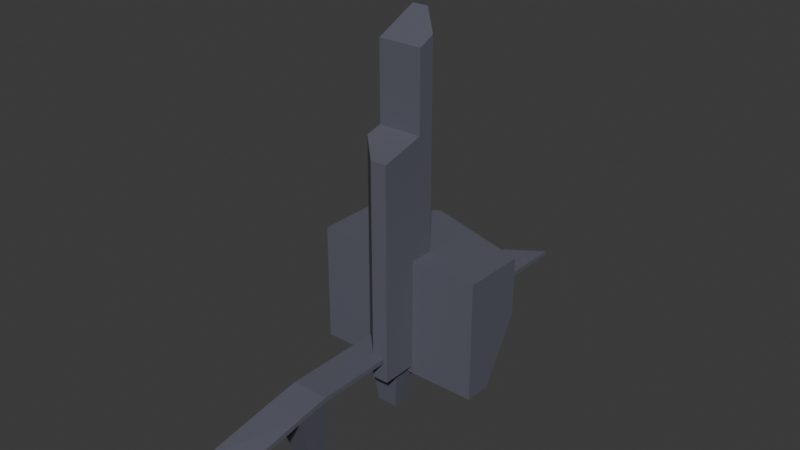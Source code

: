# Source: skybox_elements.blend  (saved by Blender 4.3.32; exported with 4.5.12 LTS)
import bpy
from mathutils import Matrix  # noqa: F401  (used for matrix-valued properties, if any)

bpy.ops.wm.read_factory_settings(use_empty=True)
scene = bpy.context.scene
scene.name = 'Scene'

# ---- collections
col_collection = bpy.data.collections.new('Collection'); scene.collection.children.link(col_collection)

# ---- materials (node trees are filled in below, after node groups)
mat_material_004 = bpy.data.materials.new('Material.004')
mat_material_001 = bpy.data.materials.new('Material.001')

# ---- material node trees
mat_material_004.use_nodes = True; mat_material_004.node_tree.nodes.clear()
_N = mat_material_004.node_tree.nodes; _L = mat_material_004.node_tree.links
n0 = _N.new('ShaderNodeBsdfPrincipled'); n0.name = 'Principled BSDF'; n0.location = (10, 300)
n0.inputs[0].default_value = (0.1117, 0.1137, 0.1491, 1.0)
n1 = _N.new('ShaderNodeOutputMaterial'); n1.name = 'Material Output'; n1.location = (300, 300)
_L.new(n0.outputs[0], n1.inputs[0])
n1.is_active_output = True
mat_material_001.use_nodes = True; mat_material_001.node_tree.nodes.clear()
_N = mat_material_001.node_tree.nodes; _L = mat_material_001.node_tree.links
n0 = _N.new('ShaderNodeBsdfPrincipled'); n0.name = 'Principled BSDF'; n0.location = (10, 300)
n0.inputs[0].default_value = (0.2487, 0.1816, 0.112, 1.0)
n1 = _N.new('ShaderNodeOutputMaterial'); n1.name = 'Material Output'; n1.location = (300, 300)
_L.new(n0.outputs[0], n1.inputs[0])
n1.is_active_output = True

# ---- world
world_world = bpy.data.worlds.new('World'); scene.world = world_world
world_world.use_nodes = True; world_world.node_tree.nodes.clear()
_N = world_world.node_tree.nodes; _L = world_world.node_tree.links
n0 = _N.new('ShaderNodeOutputWorld'); n0.name = 'World Output'; n0.location = (300, 300)
n1 = _N.new('ShaderNodeBackground'); n1.name = 'Background'; n1.location = (10, 300)
n1.inputs[0].default_value = (0.05088, 0.05088, 0.05088, 1.0)
_L.new(n1.outputs[0], n0.inputs[0])
n0.is_active_output = True
world_world.color = (0.05088, 0.05088, 0.05088)
world_world.sun_shadow_jitter_overblur = 0.0

# ---- meshes
me_skyboxbuilding_a = bpy.data.meshes.new('SkyBoxBuilding_A')
me_skyboxbuilding_a.from_pydata([(-9.137, -9.137, -9.137), (-9.137, -9.137, 85.59), (-9.137, 9.137, -9.137), (-9.137, 9.137, 85.59), (9.137, -9.137, -9.137), (9.137, -9.137, 85.59), (-9.137, -9.137, 117.9), (-9.137, 9.137, 126.3), (9.137, -9.137, 117.9), (9.137, -27.58, 80.72), (9.137, -27.58, -9.137), (-2.329, 9.137, -9.137), (9.137, -2.329, -9.137), (-2.329, 9.137, 85.59), (9.137, -2.329, 85.59), (9.137, -2.329, 121.0), (-2.329, 9.137, 126.3), (2.329, -27.58, -9.137), (-9.137, -16.11, -9.137), (-9.137, -16.11, 83.75), (2.329, -27.58, 80.72)], [], [(0, 1, 3, 2), (12, 14, 5, 4), (13, 3, 7, 16), (4, 5, 9, 10), (2, 3, 13, 11), (5, 14, 15, 8), (1, 0, 18, 19), (15, 16, 7, 6, 8), (3, 1, 6, 7), (1, 5, 8, 6), (0, 4, 10, 17, 18), (10, 9, 20, 17), (5, 1, 19, 20, 9), (14, 12, 11, 13), (15, 14, 13, 16), (17, 20, 19, 18), (2, 11, 12, 4, 0)])
_uv = me_skyboxbuilding_a.uv_layers.new(name='UVMap')
_uv.uv.foreach_set('vector', [0.375, 0.0, 0.625, 0.0, 0.625, 0.25, 0.375, 0.25, 0.375, 0.6569, 0.625, 0.6569, 0.625, 0.75, 0.375, 0.75, 0.625, 0.3431, 0.625, 0.25, 0.625, 0.25, 0.625, 0.3431, 0.375, 0.75, 0.625, 0.75, 0.625, 0.75, 0.375, 0.75, 0.375, 0.25, 0.625, 0.25, 0.625, 0.3431, 0.375, 0.3431, 0.625, 0.75, 0.625, 0.6569, 0.625, 0.6569, 0.625, 0.75, 0.625, 0.0, 0.375, 0.0, 0.375, 0.0, 0.625, 0.0, 0.625, 0.6569, 0.7819, 0.5, 0.875, 0.5, 0.875, 0.75, 0.625, 0.75, 0.625, 0.25, 0.625, 0.0, 0.625, 0.0, 0.625, 0.25, 0.625, 1.0, 0.625, 0.75, 0.625, 0.75, 0.625, 1.0, 0.125, 0.75, 0.375, 0.75, 0.375, 0.75, 0.2819, 0.75, 0.125, 0.75, 0.375, 0.75, 0.625, 0.75, 0.625, 0.8431, 0.375, 0.8431, 0.625, 0.75, 0.625, 1.0, 0.625, 1.0, 0.625, 0.8431, 0.625, 0.75, 0.625, 0.6569, 0.375, 0.6569, 0.375, 0.3431, 0.625, 0.3431, 0.625, 0.6569, 0.625, 0.6569, 0.625, 0.3431, 0.625, 0.3431, 0.375, 0.8431, 0.625, 0.8431, 0.625, 1.0, 0.375, 1.0, 0.125, 0.5, 0.2181, 0.5, 0.375, 0.6569, 0.375, 0.75, 0.125, 0.75])
me_skyboxbuilding_a.materials.append(mat_material_004)
me_skyboxbuilding_a.update()
me_skyboxbuilding_b = bpy.data.meshes.new('SkyBoxBuilding_B')
me_skyboxbuilding_b.from_pydata([(-7.527, -7.527, -7.527), (-7.527, -7.527, 46.01), (-7.527, 7.527, -7.527), (-7.527, 7.527, 46.01), (7.527, -7.527, -7.527), (7.527, -7.527, 46.01), (-7.527, -7.527, 81.77), (-7.527, 7.527, 88.65), (7.527, -7.527, 81.77), (7.527, -22.72, 42.0), (7.527, -22.72, -7.527), (-1.919, 7.527, -7.527), (7.527, -1.919, -7.527), (-1.919, 7.527, 46.01), (7.527, -1.919, 46.01), (7.527, -1.919, 84.34), (-1.919, 7.527, 88.65), (1.919, -22.72, -7.527), (-7.527, -13.27, -7.527), (-7.527, -13.27, 44.49), (1.919, -22.72, 42.0)], [], [(0, 1, 3, 2), (12, 14, 5, 4), (13, 3, 7, 16), (4, 5, 9, 10), (2, 3, 13, 11), (5, 14, 15, 8), (1, 0, 18, 19), (15, 16, 7, 6, 8), (3, 1, 6, 7), (1, 5, 8, 6), (0, 4, 10, 17, 18), (10, 9, 20, 17), (5, 1, 19, 20, 9), (14, 12, 11, 13), (15, 14, 13, 16), (17, 20, 19, 18), (2, 11, 12, 4, 0)])
_uv = me_skyboxbuilding_b.uv_layers.new(name='UVMap')
_uv.uv.foreach_set('vector', [0.375, 0.0, 0.625, 0.0, 0.625, 0.25, 0.375, 0.25, 0.375, 0.6569, 0.625, 0.6569, 0.625, 0.75, 0.375, 0.75, 0.625, 0.3431, 0.625, 0.25, 0.625, 0.25, 0.625, 0.3431, 0.375, 0.75, 0.625, 0.75, 0.625, 0.75, 0.375, 0.75, 0.375, 0.25, 0.625, 0.25, 0.625, 0.3431, 0.375, 0.3431, 0.625, 0.75, 0.625, 0.6569, 0.625, 0.6569, 0.625, 0.75, 0.625, 0.0, 0.375, 0.0, 0.375, 0.0, 0.625, 0.0, 0.625, 0.6569, 0.7819, 0.5, 0.875, 0.5, 0.875, 0.75, 0.625, 0.75, 0.625, 0.25, 0.625, 0.0, 0.625, 0.0, 0.625, 0.25, 0.625, 1.0, 0.625, 0.75, 0.625, 0.75, 0.625, 1.0, 0.125, 0.75, 0.375, 0.75, 0.375, 0.75, 0.2819, 0.75, 0.125, 0.75, 0.375, 0.75, 0.625, 0.75, 0.625, 0.8431, 0.375, 0.8431, 0.625, 0.75, 0.625, 1.0, 0.625, 1.0, 0.625, 0.8431, 0.625, 0.75, 0.625, 0.6569, 0.375, 0.6569, 0.375, 0.3431, 0.625, 0.3431, 0.625, 0.6569, 0.625, 0.6569, 0.625, 0.3431, 0.625, 0.3431, 0.375, 0.8431, 0.625, 0.8431, 0.625, 1.0, 0.375, 1.0, 0.125, 0.5, 0.2181, 0.5, 0.375, 0.6569, 0.375, 0.75, 0.125, 0.75])
me_skyboxbuilding_b.materials.append(mat_material_004)
me_skyboxbuilding_b.update()
me_skyboxbuilding_d = bpy.data.meshes.new('SkyBoxBuilding_D')
me_skyboxbuilding_d.from_pydata([(7.573, -72.55, -3.016), (7.573, -72.55, -1.016), (-7.573, -72.55, -3.016), (-7.573, -72.55, -1.016), (7.573, 82.66, -1.0), (7.573, 82.66, 1.0), (-7.573, 72.55, -1.0), (-7.573, 72.55, 1.0), (-7.573, 59.36, -1.0), (-7.573, 46.17, -1.0), (-7.573, 32.98, -2.848), (-7.573, 19.79, -3.843), (-7.573, 6.595, -2.848), (-7.573, -6.596, -1.0), (-7.573, -19.79, -1.0), (-7.573, -32.98, -1.0), (-7.573, -46.17, -1.0), (-7.573, -59.36, -1.0), (-7.573, -59.36, 1.0), (-7.573, -46.17, 1.0), (-7.573, -32.98, 1.0), (-7.573, -19.79, 1.0), (-7.573, -6.596, 1.0), (-7.573, 6.595, -0.848), (-7.573, 19.79, -1.843), (-7.573, 32.98, -0.848), (-7.573, 46.17, 1.0), (-7.573, 59.36, 1.0), (7.573, -59.36, -1.0), (7.573, -46.17, -1.0), (7.573, -32.98, -1.0), (7.573, -19.79, -1.0), (7.573, -6.596, -1.0), (7.573, 6.595, -2.848), (7.573, 19.79, -3.843), (7.573, 32.98, -2.848), (7.573, 46.17, -1.0), (7.573, 59.36, -1.0), (7.573, 59.36, 1.0), (7.573, 46.17, 1.0), (7.573, 32.98, -0.848), (7.573, 19.79, -1.843), (7.573, 6.595, -0.848), (7.573, -6.596, 1.0), (7.573, -19.79, 1.0), (7.573, -32.98, 1.0), (7.573, -46.17, 1.0), (7.573, -59.36, 1.0), (-3.846, 56.11, -28.2), (-3.846, 49.41, -28.2), (3.846, 49.41, -28.2), (3.846, 56.11, -28.2), (-3.905, -63.39, -28.91), (3.905, -63.39, -28.91), (-3.905, -56.74, -27.49), (-4.193, -9.54, -28.2), (-4.193, -16.84, -28.2), (3.905, -56.74, -27.49), (4.193, -16.84, -28.2), (4.193, -9.54, -28.2), (-7.356, -103.6, -8.126), (7.356, -100.0, -8.126), (7.356, -100.0, -6.126), (-7.356, -103.6, -6.126)], [], [(3, 2, 60, 63), (8, 27, 7, 6), (6, 7, 5, 4), (28, 47, 1, 0), (8, 6, 4, 37), (18, 3, 1, 47), (7, 27, 38, 5), (27, 26, 39, 38), (26, 25, 40, 39), (25, 24, 41, 40), (24, 23, 42, 41), (23, 22, 43, 42), (22, 21, 44, 43), (21, 20, 45, 44), (20, 19, 46, 45), (19, 18, 47, 46), (14, 13, 55, 56), (17, 16, 29, 28), (16, 15, 30, 29), (15, 14, 31, 30), (17, 28, 57, 54), (13, 12, 33, 32), (12, 11, 34, 33), (11, 10, 35, 34), (10, 9, 36, 35), (8, 37, 51, 48), (4, 5, 38, 37), (37, 38, 39, 36), (36, 39, 40, 35), (35, 40, 41, 34), (34, 41, 42, 33), (33, 42, 43, 32), (32, 43, 44, 31), (31, 44, 45, 30), (30, 45, 46, 29), (29, 46, 47, 28), (2, 3, 18, 17), (17, 18, 19, 16), (16, 19, 20, 15), (15, 20, 21, 14), (14, 21, 22, 13), (13, 22, 23, 12), (12, 23, 24, 11), (11, 24, 25, 10), (10, 25, 26, 9), (9, 26, 27, 8), (49, 48, 51, 50), (37, 36, 50, 51), (36, 9, 49, 50), (9, 8, 48, 49), (52, 54, 57, 53), (56, 55, 59, 58), (32, 31, 58, 59), (31, 14, 56, 58), (28, 0, 53, 57), (2, 17, 54, 52), (13, 32, 59, 55), (0, 2, 52, 53), (61, 62, 63, 60), (0, 1, 62, 61), (1, 3, 63, 62), (2, 0, 61, 60)])
_uv = me_skyboxbuilding_d.uv_layers.new(name='UVMap')
_uv.uv.foreach_set('vector', [0.625, 0.25, 0.375, 0.25, 0.375, 0.25, 0.625, 0.25, 0.375, 0.4773, 0.625, 0.4773, 0.625, 0.5, 0.375, 0.5, 0.375, 0.5, 0.625, 0.5, 0.625, 0.75, 0.375, 0.75, 0.375, 0.9773, 0.625, 0.9773, 0.625, 1.0, 0.375, 1.0, 0.3523, 0.5, 0.375, 0.5, 0.375, 0.75, 0.3523, 0.75, 0.8523, 0.5, 0.875, 0.5, 0.875, 0.75, 0.8523, 0.75, 0.625, 0.5, 0.6477, 0.5, 0.6477, 0.75, 0.625, 0.75, 0.6477, 0.5, 0.6705, 0.5, 0.6705, 0.75, 0.6477, 0.75, 0.6705, 0.5, 0.6932, 0.5, 0.6932, 0.75, 0.6705, 0.75, 0.6932, 0.5, 0.7159, 0.5, 0.7159, 0.75, 0.6932, 0.75, 0.7159, 0.5, 0.7386, 0.5, 0.7386, 0.75, 0.7159, 0.75, 0.7386, 0.5, 0.7614, 0.5, 0.7614, 0.75, 0.7386, 0.75, 0.7614, 0.5, 0.7841, 0.5, 0.7841, 0.75, 0.7614, 0.75, 0.7841, 0.5, 0.8068, 0.5, 0.8068, 0.75, 0.7841, 0.75, 0.8068, 0.5, 0.8295, 0.5, 0.8295, 0.75, 0.8068, 0.75, 0.8295, 0.5, 0.8523, 0.5, 0.8523, 0.75, 0.8295, 0.75, 0.375, 0.3409, 0.375, 0.3636, 0.375, 0.3636, 0.375, 0.3409, 0.1477, 0.5, 0.1705, 0.5, 0.1705, 0.75, 0.1477, 0.75, 0.1705, 0.5, 0.1932, 0.5, 0.1932, 0.75, 0.1705, 0.75, 0.1932, 0.5, 0.2159, 0.5, 0.2159, 0.75, 0.1932, 0.75, 0.1477, 0.5, 0.1477, 0.75, 0.1477, 0.75, 0.1477, 0.5, 0.2386, 0.5, 0.2614, 0.5, 0.2614, 0.75, 0.2386, 0.75, 0.2614, 0.5, 0.2841, 0.5, 0.2841, 0.75, 0.2614, 0.75, 0.2841, 0.5, 0.3068, 0.5, 0.3068, 0.75, 0.2841, 0.75, 0.3068, 0.5, 0.3295, 0.5, 0.3295, 0.75, 0.3068, 0.75, 0.3523, 0.5, 0.3523, 0.75, 0.3523, 0.75, 0.3523, 0.5, 0.375, 0.75, 0.625, 0.75, 0.625, 0.7727, 0.375, 0.7727, 0.375, 0.7727, 0.625, 0.7727, 0.625, 0.7955, 0.375, 0.7955, 0.375, 0.7955, 0.625, 0.7955, 0.625, 0.8182, 0.375, 0.8182, 0.375, 0.8182, 0.625, 0.8182, 0.625, 0.8409, 0.375, 0.8409, 0.375, 0.8409, 0.625, 0.8409, 0.625, 0.8636, 0.375, 0.8636, 0.375, 0.8636, 0.625, 0.8636, 0.625, 0.8864, 0.375, 0.8864, 0.375, 0.8864, 0.625, 0.8864, 0.625, 0.9091, 0.375, 0.9091, 0.375, 0.9091, 0.625, 0.9091, 0.625, 0.9318, 0.375, 0.9318, 0.375, 0.9318, 0.625, 0.9318, 0.625, 0.9545, 0.375, 0.9545, 0.375, 0.9545, 0.625, 0.9545, 0.625, 0.9773, 0.375, 0.9773, 0.375, 0.25, 0.625, 0.25, 0.625, 0.2727, 0.375, 0.2727, 0.375, 0.2727, 0.625, 0.2727, 0.625, 0.2955, 0.375, 0.2955, 0.375, 0.2955, 0.625, 0.2955, 0.625, 0.3182, 0.375, 0.3182, 0.375, 0.3182, 0.625, 0.3182, 0.625, 0.3409, 0.375, 0.3409, 0.375, 0.3409, 0.625, 0.3409, 0.625, 0.3636, 0.375, 0.3636, 0.375, 0.3636, 0.625, 0.3636, 0.625, 0.3864, 0.375, 0.3864, 0.375, 0.3864, 0.625, 0.3864, 0.625, 0.4091, 0.375, 0.4091, 0.375, 0.4091, 0.625, 0.4091, 0.625, 0.4318, 0.375, 0.4318, 0.375, 0.4318, 0.625, 0.4318, 0.625, 0.4545, 0.375, 0.4545, 0.375, 0.4545, 0.625, 0.4545, 0.625, 0.4773, 0.375, 0.4773, 0.3295, 0.5, 0.3523, 0.5, 0.3523, 0.75, 0.3295, 0.75, 0.375, 0.7727, 0.375, 0.7955, 0.375, 0.7955, 0.375, 0.7727, 0.3295, 0.75, 0.3295, 0.5, 0.3295, 0.5, 0.3295, 0.75, 0.375, 0.4545, 0.375, 0.4773, 0.375, 0.4773, 0.375, 0.4545, 0.125, 0.5, 0.1477, 0.5, 0.1477, 0.75, 0.125, 0.75, 0.2159, 0.5, 0.2386, 0.5, 0.2386, 0.75, 0.2159, 0.75, 0.375, 0.8864, 0.375, 0.9091, 0.375, 0.9091, 0.375, 0.8864, 0.2159, 0.75, 0.2159, 0.5, 0.2159, 0.5, 0.2159, 0.75, 0.375, 0.9773, 0.375, 1.0, 0.375, 1.0, 0.375, 0.9773, 0.375, 0.25, 0.375, 0.2727, 0.375, 0.2727, 0.375, 0.25, 0.2386, 0.5, 0.2386, 0.75, 0.2386, 0.75, 0.2386, 0.5, 0.375, 0.0, 0.375, 0.25, 0.375, 0.25, 0.375, 0.0, 0.375, 0.0, 0.625, 0.0, 0.625, 0.25, 0.375, 0.25, 0.375, 1.0, 0.625, 1.0, 0.625, 1.0, 0.375, 1.0, 0.875, 0.75, 0.875, 0.5, 0.875, 0.5, 0.875, 0.75, 0.375, 0.25, 0.375, 0.0, 0.375, 0.0, 0.375, 0.25])
me_skyboxbuilding_d.materials.append(mat_material_004)
me_skyboxbuilding_d.update()
me_skyboxbuilding_c = bpy.data.meshes.new('SkyBoxBuilding_C')
me_skyboxbuilding_c.from_pydata([(-34.03, -12.54, -12.54), (-34.03, -12.54, 12.54), (-34.03, -1.44, -12.54), (-34.03, 13.71, 12.54), (-8.944, -12.54, -12.54), (-8.944, -12.54, 12.54), (-8.944, 12.54, -12.54), (-8.944, 27.69, 12.54), (36.61, 13.71, 12.54), (36.61, -1.44, -12.54), (36.61, -12.54, -12.54), (36.61, -12.54, 12.54), (-34.03, -12.54, 36.83), (-34.03, 13.71, 36.83), (-8.944, 27.69, 36.83), (-8.944, -12.54, 36.83), (36.61, 13.71, 36.83), (36.61, -12.54, 36.83)], [], [(0, 1, 3, 2), (2, 3, 7, 6), (5, 4, 10, 11), (4, 5, 1, 0), (2, 6, 4, 0), (11, 8, 16, 17), (9, 8, 11, 10), (4, 6, 9, 10), (7, 3, 13, 14), (6, 7, 8, 9), (14, 13, 12, 15), (14, 15, 17, 16), (8, 7, 14, 16), (5, 11, 17, 15), (3, 1, 12, 13), (1, 5, 15, 12)])
_uv = me_skyboxbuilding_c.uv_layers.new(name='UVMap')
_uv.uv.foreach_set('vector', [0.375, 0.0, 0.625, 0.0, 0.625, 0.25, 0.375, 0.25, 0.375, 0.25, 0.625, 0.25, 0.625, 0.5, 0.375, 0.5, 0.625, 0.75, 0.375, 0.75, 0.375, 0.75, 0.625, 0.75, 0.375, 0.75, 0.625, 0.75, 0.625, 1.0, 0.375, 1.0, 0.125, 0.5, 0.375, 0.5, 0.375, 0.75, 0.125, 0.75, 0.625, 0.75, 0.625, 0.5, 0.625, 0.5, 0.625, 0.75, 0.375, 0.5, 0.625, 0.5, 0.625, 0.75, 0.375, 0.75, 0.375, 0.75, 0.375, 0.5, 0.375, 0.5, 0.375, 0.75, 0.625, 0.5, 0.625, 0.25, 0.625, 0.25, 0.625, 0.5, 0.375, 0.5, 0.625, 0.5, 0.625, 0.5, 0.375, 0.5, 0.625, 0.5, 0.875, 0.5, 0.875, 0.75, 0.625, 0.75, 0.625, 0.5, 0.625, 0.75, 0.625, 0.75, 0.625, 0.5, 0.625, 0.5, 0.625, 0.5, 0.625, 0.5, 0.625, 0.5, 0.625, 0.75, 0.625, 0.75, 0.625, 0.75, 0.625, 0.75, 0.625, 0.25, 0.625, 0.0, 0.625, 0.0, 0.625, 0.25, 0.625, 1.0, 0.625, 0.75, 0.625, 0.75, 0.625, 1.0])
me_skyboxbuilding_c.materials.append(mat_material_004)
me_skyboxbuilding_c.update()
me_ground_b = bpy.data.meshes.new('Ground_B')
me_ground_b.from_pydata([(1.001, -1.001, 0.0009085), (-1.001, 1.001, 0.001642), (1.001, 1.001, 0.001642), (-1.001, 0.5544, 0.001533), (-1.001, -0.3345, 0.001533), (-1.001, -0.779, 0.001533), (1.001, -0.7766, 0.001533), (1.001, -0.5556, 0.001166), (1.001, -0.3333, 0.002051), (1.001, -0.1102, 0.002281), (1.001, 0.1123, 0.001533), (1.001, 0.3326, 0.0009763), (1.001, 0.5567, 0.001533), (1.001, 0.777, 0.0009763), (-0.7781, -1.001, 0.001026), (-0.3335, -1.0, 0.0005459), (0.1108, -1.001, 0.001026), (0.5554, -1.0, 0.0005459), (0.5547, 1.001, 0.001111), (0.1102, 1.001, 0.001111), (-0.3342, 1.001, 0.001111), (-0.7782, 1.0, 0.0005943), (0.5556, -0.7791, 0.00254), (0.1111, -0.7783, 0.001823), (-0.3347, -0.7778, 0.001744), (-0.7778, -0.7791, 0.00254), (0.7783, -0.5556, 0.001543), (0.5579, -0.5546, 0.003065), (0.3333, -0.5563, 0.002269), (-0.1132, -0.5564, 0.002642), (-0.3336, -0.5556, 0.0008485), (-0.5556, -0.5563, 0.002269), (-0.7783, -0.5556, 0.001543), (0.5535, -0.3342, 0.002642), (0.1111, -0.334, 0.002269), (-0.3347, -0.3333, 0.001744), (-0.7778, -0.3346, 0.00254), (0.7783, -0.1111, 0.001543), (0.5569, -0.1111, 0.001744), (0.3338, -0.1111, 0.001543), (-0.1106, -0.1111, 0.001543), (-0.3336, -0.1111, 0.0008485), (-0.5556, -0.1118, 0.002269), (-0.7783, -0.1111, 0.001543), (0.5556, 0.1098, 0.00254), (0.1111, 0.1104, 0.002269), (-0.3347, 0.1111, 0.001744), (-0.7778, 0.1098, 0.00254), (0.7783, 0.3333, 0.001543), (0.5569, 0.3333, 0.001744), (0.3347, 0.3333, 0.001744), (-0.1111, 0.332, 0.00254), (-0.3336, 0.3333, 0.0008485), (-0.5556, 0.3326, 0.002269), (-0.7783, 0.3333, 0.001543), (0.5556, 0.5542, 0.00254), (0.1111, 0.5549, 0.002269), (-0.3347, 0.5556, 0.001744), (-0.7778, 0.5542, 0.00254), (0.7783, 0.7778, 0.001543), (0.5556, 0.7783, 0.001823), (0.3338, 0.7778, 0.001543), (0.1108, 0.7778, 0.0008485), (-0.1106, 0.7778, 0.001543), (-0.3336, 0.7778, 0.0008485), (-0.5556, 0.7771, 0.002269), (-0.7783, 0.7778, 0.001543), (0.3341, 0.5556, 0.0009716), (0.7645, 0.5688, 0.008526), (0.7645, 0.7645, 0.008526), (0.1243, -0.9868, 0.008526), (0.7785, -0.7778, 0.0009716), (0.9868, -0.791, 0.008526), (0.5688, -0.9868, 0.008526), (0.7785, -0.3333, 0.0009716), (0.5688, -0.3466, 0.008526), (0.7785, 0.1111, 0.0009716), (0.9868, 0.09787, 0.008526), (0.7785, 0.5556, 0.0009716), (-0.7645, 0.3466, 0.008526), (-0.7645, 0.791, 0.008526), (-0.7645, 0.9868, 0.008526), (0.1243, 0.791, 0.008526), (0.1243, 0.9868, 0.008526), (-1.001, 0.3341, 0.0009763), (-0.3201, 0.3466, 0.008526), (-0.3201, 0.5423, 0.008526), (0.1111, 0.3337, 0.001309), (0.5423, 0.3466, 0.008526), (0.9868, 0.3466, 0.008526), (0.9868, 0.5423, 0.008526), (-0.3201, -0.09787, 0.008526), (-0.3201, 0.09787, 0.008526), (-1.001, 0.1111, 0.001637), (-0.5688, 0.1243, 0.008526), (-0.9868, 0.3201, 0.008526), (-0.5548, 0.1111, 0.0009716), (-0.1243, 0.1243, 0.008526), (-0.1098, 0.1111, 0.001744), (0.3201, 0.3201, 0.008526), (-1.001, -0.1104, 0.0009763), (-0.9868, -0.3201, 0.008526), (-0.9868, -0.1243, 0.008526), (-0.7645, -0.09787, 0.008526), (0.3333, 0.1124, 0.00254), (0.7645, 0.1243, 0.008526), (0.7645, 0.3201, 0.008526), (-0.5556, -0.3329, 0.001309), (-0.1243, -0.3201, 0.008526), (-0.1243, -0.1243, 0.008526), (-0.1104, -0.3333, 0.0009716), (0.3201, -0.3201, 0.008526), (0.3201, -0.1243, 0.008526), (0.3341, -0.3333, 0.0009716), (0.7645, -0.3201, 0.008526), (0.7645, -0.1243, 0.008526), (-0.3201, -0.5423, 0.008526), (-0.3201, -0.3466, 0.008526), (-1.001, -0.5564, 0.002281), (-0.9868, -0.7645, 0.008526), (0.1111, -0.1107, 0.001309), (0.5423, -0.09787, 0.008526), (-0.5556, -0.7774, 0.001309), (-0.1243, -0.7645, 0.008526), (-0.1104, -0.7778, 0.0009716), (0.3201, -0.7645, 0.008526), (-0.09787, -0.5688, 0.008526), (0.3341, -0.7778, 0.0009716), (0.7645, -0.7645, 0.008526), (0.7645, -0.5688, 0.008526), (-0.3201, -0.9868, 0.008526), (-0.3201, -0.791, 0.008526), (-1.001, -1.001, 0.0009085), (-0.7645, -0.9868, 0.008526), (0.1111, -0.5551, 0.001309), (0.5423, -0.5423, 0.008526), (-1.001, 0.7769, 0.002281), (-0.9868, 0.5688, 0.008526), (-0.5556, 0.556, 0.001309), (-0.1243, 0.5688, 0.008526), (-0.1243, 0.7645, 0.008526), (-0.1104, 0.5556, 0.0009716), (0.3201, 0.5688, 0.008526), (0.3201, 0.7645, 0.008526), (0.9868, 0.791, 0.008526), (0.5688, 0.9868, 0.008526), (-0.3201, 0.791, 0.008526), (-0.3201, 0.9868, 0.008526), (-0.7645, -0.5423, 0.008526), (0.9524, -0.9538, -0.502), (-0.9558, 0.9543, -0.5013), (0.9528, 0.9543, -0.5013), (-0.9557, 0.5285, -0.5014), (-0.9557, -0.3189, -0.5014), (-0.9557, -0.7426, -0.5014), (0.9527, -0.7403, -0.5014), (0.9525, -0.5296, -0.5018), (0.953, -0.3178, -0.5009), (0.9532, -0.1051, -0.5007), (0.9527, 0.1071, -0.5014), (0.9524, 0.317, -0.5019), (0.9527, 0.5308, -0.5014), (0.9524, 0.7407, -0.5019), (-0.7433, -0.9539, -0.5019), (-0.3194, -0.9536, -0.5023), (0.1041, -0.9539, -0.5019), (0.528, -0.9536, -0.5023), (0.5273, 0.954, -0.5018), (0.1036, 0.954, -0.5018), (-0.3201, 0.954, -0.5018), (-0.7434, 0.9537, -0.5023), (-0.9554, 0.3185, -0.5019), (-0.9558, 0.1059, -0.5013), (-0.9554, -0.1052, -0.5019), (-0.9561, -0.5305, -0.5007), (-0.9553, -0.9538, -0.502), (-0.9561, 0.7406, -0.5007)], [], [(51, 53, 96, 97), (129, 28, 127, 128), (60, 69, 59), (60, 61, 69), (16, 17, 70), (127, 23, 22), (17, 0, 73), (71, 72, 6), (71, 22, 72), (26, 7, 27), (27, 75, 33), (76, 77, 10), (76, 44, 77), (53, 79, 54), (53, 52, 79), (65, 80, 66), (65, 64, 80), (61, 82, 62), (61, 60, 82), (51, 85, 52), (51, 87, 85), (55, 88, 49), (67, 56, 55), (78, 90, 12), (78, 55, 90), (40, 91, 41), (40, 120, 91), (53, 94, 96), (93, 95, 84), (51, 97, 98), (52, 53, 51), (87, 99, 50), (87, 51, 99), (36, 101, 4), (36, 107, 101), (42, 103, 43), (42, 41, 103), (49, 106, 48), (49, 50, 106), (41, 109, 40), (41, 42, 109), (120, 112, 39), (120, 40, 112), (38, 115, 37), (38, 39, 115), (29, 116, 30), (29, 134, 116), (25, 119, 5), (25, 122, 119), (44, 121, 38), (104, 45, 44), (29, 123, 124), (30, 31, 29), (28, 125, 127), (124, 126, 29), (27, 129, 26), (27, 28, 129), (15, 16, 130), (14, 15, 133), (33, 135, 27), (113, 34, 33), (58, 137, 3), (58, 138, 137), (64, 140, 63), (64, 65, 140), (62, 143, 61), (62, 63, 143), (2, 144, 13), (60, 145, 18), (63, 146, 64), (63, 62, 146), (31, 148, 32), (31, 30, 148), (22, 23, 70, 17), (26, 71, 6, 7), (73, 0, 72, 22), (37, 74, 8, 9), (8, 75, 27, 7), (48, 76, 10, 11), (9, 77, 44, 38), (59, 78, 12, 13), (57, 58, 79, 52), (20, 81, 80, 64), (18, 83, 82, 60), (3, 84, 54, 58), (56, 86, 85, 87), (55, 56, 87, 88), (89, 90, 55, 49), (45, 92, 91, 120), (95, 93, 94, 53), (98, 104, 99, 51), (93, 100, 43, 47), (42, 102, 101, 107), (46, 47, 103, 41), (106, 50, 104, 105), (109, 42, 107, 108), (112, 40, 110, 111), (115, 39, 113, 114), (34, 117, 116, 134), (4, 118, 32, 36), (31, 118, 119, 122), (44, 45, 120, 121), (29, 31, 122, 123), (126, 124, 125, 28), (16, 23, 131, 130), (5, 132, 14, 25), (24, 25, 133, 15), (33, 34, 134, 135), (1, 136, 66, 21), (65, 136, 137, 138), (140, 65, 138, 139), (143, 63, 141, 142), (145, 60, 144, 2), (19, 147, 146, 62), (35, 36, 148, 30), (68, 78, 59, 69), (55, 68, 67), (55, 78, 68), (81, 21, 66, 80), (16, 70, 23), (6, 72, 0), (17, 73, 22), (74, 75, 8), (74, 33, 75), (69, 61, 67, 68), (10, 77, 9), (37, 9, 38), (138, 58, 57), (54, 79, 58), (21, 81, 20), (83, 19, 62, 82), (19, 83, 18), (86, 57, 52, 85), (141, 86, 56), (141, 57, 86), (89, 11, 12, 90), (50, 88, 87), (50, 49, 88), (48, 11, 89), (92, 46, 41, 91), (48, 89, 49), (98, 92, 45), (98, 46, 92), (102, 100, 4, 101), (47, 94, 93), (47, 96, 94), (54, 95, 53), (54, 84, 95), (46, 97, 96), (46, 98, 97), (45, 104, 98), (104, 50, 99), (43, 102, 42), (43, 100, 102), (105, 76, 48, 106), (96, 47, 46), (43, 103, 47), (44, 105, 104), (44, 76, 105), (108, 110, 40, 109), (35, 108, 107), (35, 110, 108), (111, 113, 39, 112), (34, 111, 110), (34, 113, 111), (114, 74, 37, 115), (33, 114, 113), (33, 74, 114), (117, 35, 30, 116), (110, 117, 34), (110, 35, 117), (128, 71, 26, 129), (32, 118, 31), (5, 119, 118), (39, 121, 120), (39, 38, 121), (24, 123, 122), (24, 124, 123), (23, 125, 124), (23, 127, 125), (134, 126, 28), (134, 29, 126), (22, 128, 127), (22, 71, 128), (131, 24, 15, 130), (124, 131, 23), (124, 24, 131), (139, 141, 63, 140), (122, 25, 24), (14, 133, 25), (28, 135, 134), (28, 27, 135), (66, 136, 65), (3, 137, 136), (57, 139, 138), (57, 141, 139), (142, 67, 61, 143), (56, 142, 141), (56, 67, 142), (147, 20, 64, 146), (59, 13, 144), (18, 145, 2), (59, 144, 60), (20, 147, 19), (107, 36, 35), (32, 148, 36), (118, 4, 153, 174), (17, 16, 165, 166), (21, 20, 169, 170), (11, 10, 159, 160), (132, 5, 154, 175), (100, 93, 172, 173), (7, 6, 155, 156), (2, 13, 162, 151), (3, 136, 176, 152), (18, 2, 151, 167), (10, 9, 158, 159), (5, 118, 174, 154), (0, 17, 166, 149), (15, 14, 163, 164), (6, 0, 149, 155), (19, 18, 167, 168), (13, 12, 161, 162), (93, 84, 171, 172), (12, 11, 160, 161), (20, 19, 168, 169), (84, 3, 152, 171), (4, 100, 173, 153), (9, 8, 157, 158), (1, 21, 170, 150), (14, 132, 175, 163), (136, 1, 150, 176), (8, 7, 156, 157), (16, 15, 164, 165)])
_uv = me_ground_b.uv_layers.new(name='UVMap')
_uv.uv.foreach_set('vector', [0.4441, 0.666, 0.2222, 0.6657, 0.2225, 0.5558, 0.4378, 0.5622, 0.8823, 0.2156, 0.6667, 0.2212, 0.667, 0.1114, 0.8823, 0.1177, 0.7779, 0.8893, 0.8823, 0.8823, 0.8892, 0.8886, 0.7779, 0.8893, 0.667, 0.8886, 0.8823, 0.8823, 0.5555, 6.982e-05, 0.7777, 3.715e-05, 0.5622, 0.006619, 0.667, 0.1114, 0.5557, 0.1105, 0.7774, 0.1104, 0.7777, 3.715e-05, 1.0, -0.000111, 0.7844, 0.006619, 0.8892, 0.1114, 0.9934, 0.1045, 0.9997, 0.1114, 0.8892, 0.1114, 0.7774, 0.1104, 0.9934, 0.1045, 0.8892, 0.2219, 0.9997, 0.2222, 0.7789, 0.2233, 0.7789, 0.2233, 0.7844, 0.3267, 0.7768, 0.3324, 0.8892, 0.5558, 0.9934, 0.5489, 0.9997, 0.5558, 0.8892, 0.5558, 0.7774, 0.5549, 0.9934, 0.5489, 0.2222, 0.6657, 0.1177, 0.6733, 0.1108, 0.667, 0.2222, 0.6657, 0.3332, 0.6668, 0.1177, 0.6733, 0.2222, 0.8879, 0.1177, 0.8955, 0.1108, 0.8892, 0.2222, 0.8879, 0.3332, 0.8891, 0.1177, 0.8955, 0.667, 0.8886, 0.5622, 0.8955, 0.5554, 0.8891, 0.667, 0.8886, 0.7779, 0.8893, 0.5622, 0.8955, 0.4441, 0.666, 0.34, 0.6733, 0.3332, 0.6668, 0.4441, 0.666, 0.5555, 0.6672, 0.34, 0.6733, 0.7774, 0.7771, 0.7712, 0.6733, 0.7783, 0.6672, 0.667, 0.7781, 0.5556, 0.7768, 0.7774, 0.7771, 0.8892, 0.7781, 0.9934, 0.7712, 0.9997, 0.778, 0.8892, 0.7781, 0.7774, 0.7771, 0.9934, 0.7712, 0.4447, 0.4441, 0.34, 0.4511, 0.3332, 0.4446, 0.4447, 0.4441, 0.5555, 0.445, 0.34, 0.4511, 0.2222, 0.6657, 0.2156, 0.5622, 0.2225, 0.5558, 0.0001041, 0.5556, 0.006619, 0.66, 0.0001606, 0.6668, 0.4441, 0.666, 0.4378, 0.5622, 0.445, 0.5561, 0.3332, 0.6668, 0.2222, 0.6657, 0.4441, 0.666, 0.5555, 0.6672, 0.66, 0.66, 0.6672, 0.6662, 0.5555, 0.6672, 0.4441, 0.666, 0.66, 0.66, 0.1115, 0.3325, 0.006619, 0.34, 0.0002536, 0.3331, 0.1115, 0.3325, 0.2222, 0.3339, 0.006619, 0.34, 0.2222, 0.4435, 0.1177, 0.4511, 0.1108, 0.4447, 0.2222, 0.4435, 0.3332, 0.4446, 0.1177, 0.4511, 0.7783, 0.6672, 0.8823, 0.66, 0.8892, 0.6664, 0.7783, 0.6672, 0.6672, 0.6662, 0.8823, 0.66, 0.3332, 0.4446, 0.4378, 0.4378, 0.4447, 0.4441, 0.3332, 0.4446, 0.2222, 0.4435, 0.4378, 0.4378, 0.5555, 0.445, 0.66, 0.4378, 0.667, 0.4441, 0.5555, 0.445, 0.4447, 0.4441, 0.66, 0.4378, 0.7783, 0.445, 0.8823, 0.4378, 0.8892, 0.4441, 0.7783, 0.445, 0.667, 0.4441, 0.8823, 0.4378, 0.4435, 0.2213, 0.34, 0.2288, 0.3332, 0.2224, 0.4435, 0.2213, 0.5555, 0.2228, 0.34, 0.2288, 0.1115, 0.1102, 0.006619, 0.1177, 0.0002536, 0.1109, 0.1115, 0.1102, 0.2222, 0.1117, 0.006619, 0.1177, 0.7774, 0.5549, 0.7712, 0.4511, 0.7783, 0.445, 0.6663, 0.5562, 0.5556, 0.5546, 0.7774, 0.5549, 0.4435, 0.2213, 0.4378, 0.1177, 0.4447, 0.1114, 0.3332, 0.2224, 0.2222, 0.2212, 0.4435, 0.2213, 0.6667, 0.2212, 0.66, 0.1177, 0.667, 0.1114, 0.4447, 0.1114, 0.4511, 0.2156, 0.4435, 0.2213, 0.7789, 0.2233, 0.8823, 0.2156, 0.8892, 0.2219, 0.7789, 0.2233, 0.6667, 0.2212, 0.8823, 0.2156, 0.3333, 3.716e-05, 0.5555, 6.982e-05, 0.34, 0.006619, 0.111, 6.981e-05, 0.3333, 3.716e-05, 0.1177, 0.006619, 0.7768, 0.3324, 0.7712, 0.2288, 0.7789, 0.2233, 0.667, 0.3336, 0.5556, 0.3324, 0.7768, 0.3324, 0.1115, 0.7769, 0.006619, 0.7844, 0.0002536, 0.7775, 0.1115, 0.7769, 0.2222, 0.7783, 0.006619, 0.7844, 0.3332, 0.8891, 0.4378, 0.8823, 0.4447, 0.8886, 0.3332, 0.8891, 0.2222, 0.8879, 0.4378, 0.8823, 0.5554, 0.8891, 0.66, 0.8823, 0.667, 0.8886, 0.5554, 0.8891, 0.4447, 0.8886, 0.66, 0.8823, 1.0, 1.0, 0.9934, 0.8955, 0.9998, 0.8887, 0.7779, 0.8893, 0.7844, 0.9934, 0.7776, 0.9998, 0.4447, 0.8886, 0.34, 0.8955, 0.3332, 0.8891, 0.4447, 0.8886, 0.5554, 0.8891, 0.34, 0.8955, 0.2222, 0.2212, 0.1177, 0.2288, 0.1108, 0.2225, 0.2222, 0.2212, 0.3332, 0.2224, 0.1177, 0.2288, 0.7774, 0.1104, 0.5557, 0.1105, 0.5622, 0.006619, 0.7777, 3.715e-05, 0.8892, 0.2219, 0.8892, 0.1114, 0.9997, 0.1114, 0.9997, 0.2222, 0.7844, 0.006619, 1.0, -0.000111, 0.9934, 0.1045, 0.7774, 0.1104, 0.8892, 0.4441, 0.8892, 0.3336, 0.9998, 0.3333, 0.9995, 0.4446, 0.9998, 0.3333, 0.7844, 0.3267, 0.7789, 0.2233, 0.9997, 0.2222, 0.8892, 0.6664, 0.8892, 0.5558, 0.9997, 0.5558, 0.9998, 0.6665, 0.9995, 0.4446, 0.9934, 0.5489, 0.7774, 0.5549, 0.7783, 0.445, 0.8892, 0.8886, 0.8892, 0.7781, 0.9997, 0.778, 0.9998, 0.8887, 0.3328, 0.7773, 0.1115, 0.7769, 0.1177, 0.6733, 0.3332, 0.6668, 0.3332, 0.9998, 0.1177, 0.9934, 0.1177, 0.8955, 0.3332, 0.8891, 0.7776, 0.9998, 0.5622, 0.9934, 0.5622, 0.8955, 0.7779, 0.8893, 0.0002536, 0.7775, 0.0001606, 0.6668, 0.1108, 0.667, 0.1115, 0.7769, 0.5556, 0.7768, 0.34, 0.7712, 0.34, 0.6733, 0.5555, 0.6672, 0.7774, 0.7771, 0.5556, 0.7768, 0.5555, 0.6672, 0.7712, 0.6733, 0.9934, 0.6733, 0.9934, 0.7712, 0.7774, 0.7771, 0.7783, 0.6672, 0.5556, 0.5546, 0.34, 0.5489, 0.34, 0.4511, 0.5555, 0.445, 0.006619, 0.66, 0.0001041, 0.5556, 0.2156, 0.5622, 0.2222, 0.6657, 0.445, 0.5561, 0.6663, 0.5562, 0.66, 0.66, 0.4441, 0.666, 0.0001041, 0.5556, 0.0001606, 0.4446, 0.1108, 0.4447, 0.1115, 0.5547, 0.2222, 0.4435, 0.006619, 0.4378, 0.006619, 0.34, 0.2222, 0.3339, 0.3328, 0.555, 0.1115, 0.5547, 0.1177, 0.4511, 0.3332, 0.4446, 0.8823, 0.66, 0.6672, 0.6662, 0.6663, 0.5562, 0.8823, 0.5622, 0.4378, 0.4378, 0.2222, 0.4435, 0.2222, 0.3339, 0.4378, 0.34, 0.66, 0.4378, 0.4447, 0.4441, 0.4447, 0.3336, 0.66, 0.34, 0.8823, 0.4378, 0.667, 0.4441, 0.667, 0.3336, 0.8823, 0.34, 0.5556, 0.3324, 0.34, 0.3267, 0.34, 0.2288, 0.5555, 0.2228, 0.0002536, 0.3331, 0.0004776, 0.2221, 0.1108, 0.2225, 0.1115, 0.3325, 0.2222, 0.2212, 0.0004776, 0.2221, 0.006619, 0.1177, 0.2222, 0.1117, 0.7774, 0.5549, 0.5556, 0.5546, 0.5555, 0.445, 0.7712, 0.4511, 0.4435, 0.2213, 0.2222, 0.2212, 0.2222, 0.1117, 0.4378, 0.1177, 0.4511, 0.2156, 0.4447, 0.1114, 0.66, 0.1177, 0.6667, 0.2212, 0.5555, 6.982e-05, 0.5557, 0.1105, 0.34, 0.1045, 0.34, 0.006619, 0.0002536, 0.1109, -0.000111, -0.000111, 0.111, 6.981e-05, 0.1115, 0.1102, 0.3328, 0.1106, 0.1115, 0.1102, 0.1177, 0.006619, 0.3333, 3.716e-05, 0.7768, 0.3324, 0.5556, 0.3324, 0.5555, 0.2228, 0.7712, 0.2288, -0.0002006, 1.0, 0.0004776, 0.8887, 0.1108, 0.8892, 0.111, 0.9999, 0.2222, 0.8879, 0.0004776, 0.8887, 0.006619, 0.7844, 0.2222, 0.7783, 0.4378, 0.8823, 0.2222, 0.8879, 0.2222, 0.7783, 0.4378, 0.7844, 0.66, 0.8823, 0.4447, 0.8886, 0.4447, 0.7781, 0.66, 0.7844, 0.7844, 0.9934, 0.7779, 0.8893, 0.9934, 0.8955, 1.0, 1.0, 0.5554, 0.9998, 0.34, 0.9934, 0.34, 0.8955, 0.5554, 0.8891, 0.3328, 0.3328, 0.1115, 0.3325, 0.1177, 0.2288, 0.3332, 0.2224, 0.8823, 0.7844, 0.8892, 0.7781, 0.8892, 0.8886, 0.8823, 0.8823, 0.7774, 0.7771, 0.8823, 0.7844, 0.667, 0.7781, 0.7774, 0.7771, 0.8892, 0.7781, 0.8823, 0.7844, 0.1177, 0.9934, 0.111, 0.9999, 0.1108, 0.8892, 0.1177, 0.8955, 0.5555, 6.982e-05, 0.5622, 0.006619, 0.5557, 0.1105, 0.9997, 0.1114, 0.9934, 0.1045, 1.0, -0.000111, 0.7777, 3.715e-05, 0.7844, 0.006619, 0.7774, 0.1104, 0.8892, 0.3336, 0.7844, 0.3267, 0.9998, 0.3333, 0.8892, 0.3336, 0.7768, 0.3324, 0.7844, 0.3267, 0.8823, 0.8823, 0.667, 0.8886, 0.667, 0.7781, 0.8823, 0.7844, 0.9997, 0.5558, 0.9934, 0.5489, 0.9995, 0.4446, 0.8892, 0.4441, 0.9995, 0.4446, 0.7783, 0.445, 0.2222, 0.7783, 0.1115, 0.7769, 0.3328, 0.7773, 0.1108, 0.667, 0.1177, 0.6733, 0.1115, 0.7769, 0.111, 0.9999, 0.1177, 0.9934, 0.3332, 0.9998, 0.5622, 0.9934, 0.5554, 0.9998, 0.5554, 0.8891, 0.5622, 0.8955, 0.5554, 0.9998, 0.5622, 0.9934, 0.7776, 0.9998, 0.34, 0.7712, 0.3328, 0.7773, 0.3332, 0.6668, 0.34, 0.6733, 0.4447, 0.7781, 0.34, 0.7712, 0.5556, 0.7768, 0.4447, 0.7781, 0.3328, 0.7773, 0.34, 0.7712, 0.9934, 0.6733, 0.9998, 0.6665, 0.9997, 0.778, 0.9934, 0.7712, 0.6672, 0.6662, 0.7712, 0.6733, 0.5555, 0.6672, 0.6672, 0.6662, 0.7783, 0.6672, 0.7712, 0.6733, 0.8892, 0.6664, 0.9998, 0.6665, 0.9934, 0.6733, 0.34, 0.5489, 0.3328, 0.555, 0.3332, 0.4446, 0.34, 0.4511, 0.8892, 0.6664, 0.9934, 0.6733, 0.7783, 0.6672, 0.445, 0.5561, 0.34, 0.5489, 0.5556, 0.5546, 0.445, 0.5561, 0.3328, 0.555, 0.34, 0.5489, 0.006619, 0.4378, 0.0001606, 0.4446, 0.0002536, 0.3331, 0.006619, 0.34, 0.1115, 0.5547, 0.2156, 0.5622, 0.0001041, 0.5556, 0.1115, 0.5547, 0.2225, 0.5558, 0.2156, 0.5622, 0.1108, 0.667, 0.006619, 0.66, 0.2222, 0.6657, 0.1108, 0.667, 0.0001606, 0.6668, 0.006619, 0.66, 0.3328, 0.555, 0.4378, 0.5622, 0.2225, 0.5558, 0.3328, 0.555, 0.445, 0.5561, 0.4378, 0.5622, 0.5556, 0.5546, 0.6663, 0.5562, 0.445, 0.5561, 0.6663, 0.5562, 0.6672, 0.6662, 0.66, 0.66, 0.1108, 0.4447, 0.006619, 0.4378, 0.2222, 0.4435, 0.1108, 0.4447, 0.0001606, 0.4446, 0.006619, 0.4378, 0.8823, 0.5622, 0.8892, 0.5558, 0.8892, 0.6664, 0.8823, 0.66, 0.2225, 0.5558, 0.1115, 0.5547, 0.3328, 0.555, 0.1108, 0.4447, 0.1177, 0.4511, 0.1115, 0.5547, 0.7774, 0.5549, 0.8823, 0.5622, 0.6663, 0.5562, 0.7774, 0.5549, 0.8892, 0.5558, 0.8823, 0.5622, 0.4378, 0.34, 0.4447, 0.3336, 0.4447, 0.4441, 0.4378, 0.4378, 0.3328, 0.3328, 0.4378, 0.34, 0.2222, 0.3339, 0.3328, 0.3328, 0.4447, 0.3336, 0.4378, 0.34, 0.66, 0.34, 0.667, 0.3336, 0.667, 0.4441, 0.66, 0.4378, 0.5556, 0.3324, 0.66, 0.34, 0.4447, 0.3336, 0.5556, 0.3324, 0.667, 0.3336, 0.66, 0.34, 0.8823, 0.34, 0.8892, 0.3336, 0.8892, 0.4441, 0.8823, 0.4378, 0.7768, 0.3324, 0.8823, 0.34, 0.667, 0.3336, 0.7768, 0.3324, 0.8892, 0.3336, 0.8823, 0.34, 0.34, 0.3267, 0.3328, 0.3328, 0.3332, 0.2224, 0.34, 0.2288, 0.4447, 0.3336, 0.34, 0.3267, 0.5556, 0.3324, 0.4447, 0.3336, 0.3328, 0.3328, 0.34, 0.3267, 0.8823, 0.1177, 0.8892, 0.1114, 0.8892, 0.2219, 0.8823, 0.2156, 0.1108, 0.2225, 0.0004776, 0.2221, 0.2222, 0.2212, 0.0002536, 0.1109, 0.006619, 0.1177, 0.0004776, 0.2221, 0.667, 0.4441, 0.7712, 0.4511, 0.5555, 0.445, 0.667, 0.4441, 0.7783, 0.445, 0.7712, 0.4511, 0.3328, 0.1106, 0.4378, 0.1177, 0.2222, 0.1117, 0.3328, 0.1106, 0.4447, 0.1114, 0.4378, 0.1177, 0.5557, 0.1105, 0.66, 0.1177, 0.4447, 0.1114, 0.5557, 0.1105, 0.667, 0.1114, 0.66, 0.1177, 0.5555, 0.2228, 0.4511, 0.2156, 0.6667, 0.2212, 0.5555, 0.2228, 0.4435, 0.2213, 0.4511, 0.2156, 0.7774, 0.1104, 0.8823, 0.1177, 0.667, 0.1114, 0.7774, 0.1104, 0.8892, 0.1114, 0.8823, 0.1177, 0.34, 0.1045, 0.3328, 0.1106, 0.3333, 3.716e-05, 0.34, 0.006619, 0.4447, 0.1114, 0.34, 0.1045, 0.5557, 0.1105, 0.4447, 0.1114, 0.3328, 0.1106, 0.34, 0.1045, 0.4378, 0.7844, 0.4447, 0.7781, 0.4447, 0.8886, 0.4378, 0.8823, 0.2222, 0.1117, 0.1115, 0.1102, 0.3328, 0.1106, 0.111, 6.981e-05, 0.1177, 0.006619, 0.1115, 0.1102, 0.6667, 0.2212, 0.7712, 0.2288, 0.5555, 0.2228, 0.6667, 0.2212, 0.7789, 0.2233, 0.7712, 0.2288, 0.1108, 0.8892, 0.0004776, 0.8887, 0.2222, 0.8879, 0.0002536, 0.7775, 0.006619, 0.7844, 0.0004776, 0.8887, 0.3328, 0.7773, 0.4378, 0.7844, 0.2222, 0.7783, 0.3328, 0.7773, 0.4447, 0.7781, 0.4378, 0.7844, 0.66, 0.7844, 0.667, 0.7781, 0.667, 0.8886, 0.66, 0.8823, 0.5556, 0.7768, 0.66, 0.7844, 0.4447, 0.7781, 0.5556, 0.7768, 0.667, 0.7781, 0.66, 0.7844, 0.34, 0.9934, 0.3332, 0.9998, 0.3332, 0.8891, 0.34, 0.8955, 0.8892, 0.8886, 0.9998, 0.8887, 0.9934, 0.8955, 0.7776, 0.9998, 0.7844, 0.9934, 1.0, 1.0, 0.8892, 0.8886, 0.9934, 0.8955, 0.7779, 0.8893, 0.3332, 0.9998, 0.34, 0.9934, 0.5554, 0.9998, 0.2222, 0.3339, 0.1115, 0.3325, 0.3328, 0.3328, 0.1108, 0.2225, 0.1177, 0.2288, 0.1115, 0.3325, 0.0004776, 0.2221, 0.0002536, 0.3331, 0.0002536, 0.3331, 0.0004776, 0.2221, 0.7777, 3.715e-05, 0.5555, 6.982e-05, 0.5555, 6.982e-05, 0.7777, 3.715e-05, 0.111, 0.9999, 0.3332, 0.9998, 0.3332, 0.9998, 0.111, 0.9999, 0.9998, 0.6665, 0.9997, 0.5558, 0.9997, 0.5558, 0.9998, 0.6665, -0.000111, -0.000111, 0.0002536, 0.1109, 0.0002536, 0.1109, -0.000111, -0.000111, 0.0001606, 0.4446, 0.0001041, 0.5556, 0.0001041, 0.5556, 0.0001606, 0.4446, 0.9997, 0.2222, 0.9997, 0.1114, 0.9997, 0.1114, 0.9997, 0.2222, 1.0, 1.0, 0.9998, 0.8887, 0.9998, 0.8887, 1.0, 1.0, 0.0002536, 0.7775, 0.0004776, 0.8887, 0.0004776, 0.8887, 0.0002536, 0.7775, 0.7776, 0.9998, 1.0, 1.0, 1.0, 1.0, 0.7776, 0.9998, 0.9997, 0.5558, 0.9995, 0.4446, 0.9995, 0.4446, 0.9997, 0.5558, 0.0002536, 0.1109, 0.0004776, 0.2221, 0.0004776, 0.2221, 0.0002536, 0.1109, 1.0, -0.000111, 0.7777, 3.715e-05, 0.7777, 3.715e-05, 1.0, -0.000111, 0.3333, 3.716e-05, 0.111, 6.981e-05, 0.111, 6.981e-05, 0.3333, 3.716e-05, 0.9997, 0.1114, 1.0, -0.000111, 1.0, -0.000111, 0.9997, 0.1114, 0.5554, 0.9998, 0.7776, 0.9998, 0.7776, 0.9998, 0.5554, 0.9998, 0.9998, 0.8887, 0.9997, 0.778, 0.9997, 0.778, 0.9998, 0.8887, 0.0001041, 0.5556, 0.0001606, 0.6668, 0.0001606, 0.6668, 0.0001041, 0.5556, 0.9997, 0.778, 0.9998, 0.6665, 0.9998, 0.6665, 0.9997, 0.778, 0.3332, 0.9998, 0.5554, 0.9998, 0.5554, 0.9998, 0.3332, 0.9998, 0.0001606, 0.6668, 0.0002536, 0.7775, 0.0002536, 0.7775, 0.0001606, 0.6668, 0.0002536, 0.3331, 0.0001606, 0.4446, 0.0001606, 0.4446, 0.0002536, 0.3331, 0.9995, 0.4446, 0.9998, 0.3333, 0.9998, 0.3333, 0.9995, 0.4446, -0.0002006, 1.0, 0.111, 0.9999, 0.111, 0.9999, -0.0002006, 1.0, 0.111, 6.981e-05, -0.000111, -0.000111, -0.000111, -0.000111, 0.111, 6.981e-05, 0.0004776, 0.8887, -0.0002006, 1.0, -0.0002006, 1.0, 0.0004776, 0.8887, 0.9998, 0.3333, 0.9997, 0.2222, 0.9997, 0.2222, 0.9998, 0.3333, 0.5555, 6.982e-05, 0.3333, 3.716e-05, 0.3333, 3.716e-05, 0.5555, 6.982e-05])
me_ground_b.materials.append(mat_material_001)
me_ground_b.update()

# ---- objects
ob_skyboxbuilding_a = bpy.data.objects.new('SkyBoxBuilding_A', me_skyboxbuilding_a)
ob_skyboxbuilding_b = bpy.data.objects.new('SkyBoxBuilding_B', me_skyboxbuilding_b)
ob_skyboxbuilding_d = bpy.data.objects.new('SkyBoxBuilding_D', me_skyboxbuilding_d)
ob_skyboxbuilding_c = bpy.data.objects.new('SkyBoxBuilding_C', me_skyboxbuilding_c)
ob_ground_b = bpy.data.objects.new('Ground_B', me_ground_b)

# ---- transforms, parenting, visibility, modifiers, constraints
ob_skyboxbuilding_a.location = (0.0, 0.0, 0.0)
ob_skyboxbuilding_b.location = (0.0, 0.0, 0.0)
ob_skyboxbuilding_d.location = (0.0, 0.0, 0.0)
ob_skyboxbuilding_c.location = (0.0, 0.0, 0.0)
ob_ground_b.location = (-17.88, 6.904, -0.4411)
ob_ground_b.scale = (2.0, 2.0, 2.0)

# ---- collection membership
col_collection.objects.link(ob_skyboxbuilding_a)
col_collection.objects.link(ob_skyboxbuilding_b)
col_collection.objects.link(ob_skyboxbuilding_d)
col_collection.objects.link(ob_skyboxbuilding_c)
col_collection.objects.link(ob_ground_b)

# ---- scene / render settings (as saved in the file)
scene.frame_start = 1; scene.frame_end = 250; scene.frame_set(1)
scene.render.engine = 'BLENDER_EEVEE_NEXT'
bpy.context.view_layer.update()

# ---- added for rendering (the .blend has no active camera and no usable light): camera, sun
cam_auto = bpy.data.cameras.new('AutoCamera')
cam_auto.lens = 50.0
cam_auto.sensor_width = 36.0
cam_auto.clip_end = 4100.39
ob_auto_camera = bpy.data.objects.new('AutoCamera', cam_auto)
scene.collection.objects.link(ob_auto_camera)
ob_auto_camera.location = (234.934, -290.859, 235.585)
ob_auto_camera.rotation_euler = (1.09748, -7.21219e-08, 0.694738)
scene.camera = ob_auto_camera
light_auto_sun = bpy.data.lights.new('AutoSun', 'SUN')
light_auto_sun.energy = 3.0
light_auto_sun.angle = 0.0523599
ob_auto_sun = bpy.data.objects.new('AutoSun', light_auto_sun)
scene.collection.objects.link(ob_auto_sun)
ob_auto_sun.rotation_euler = (0.872665, 0.174533, 0.523599)
bpy.context.view_layer.update()
